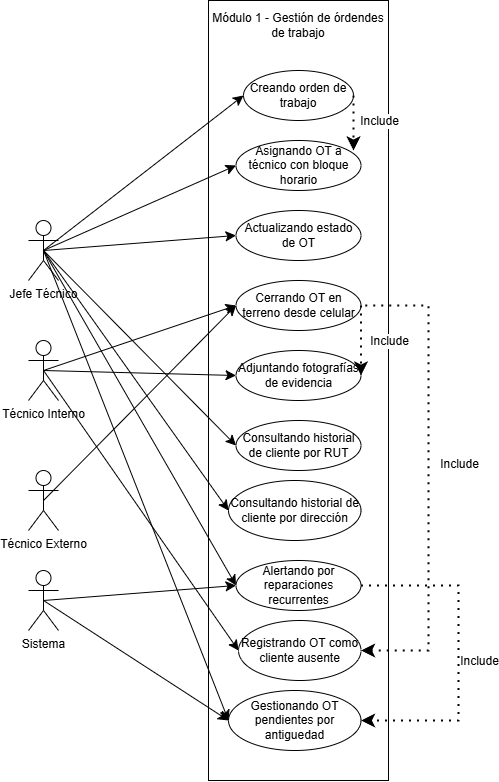

The diagram above was exported from draw.io. Its source (the exported page's mxGraphModel, read from the mxfile embedded in the PNG):
<mxGraphModel dx="1334" dy="826" grid="1" gridSize="10" guides="1" tooltips="1" connect="1" arrows="1" fold="1" page="1" pageScale="1" pageWidth="827" pageHeight="1169" math="0" shadow="0" adaptiveColors="none">
  <root>
    <mxCell id="0" />
    <mxCell id="1" parent="0" />
    <mxCell id="4JeGOa6Z0yhqqBRY-ciu-1" parent="1" style="shape=umlActor;verticalLabelPosition=bottom;verticalAlign=top;html=1;outlineConnect=0;" value="Jefe Técnico" vertex="1">
      <mxGeometry height="60" width="30" x="290" y="380" as="geometry" />
    </mxCell>
    <mxCell id="4JeGOa6Z0yhqqBRY-ciu-2" parent="1" style="shape=umlActor;verticalLabelPosition=bottom;verticalAlign=top;html=1;outlineConnect=0;" value="Técnico Interno" vertex="1">
      <mxGeometry height="60" width="30" x="290" y="500" as="geometry" />
    </mxCell>
    <mxCell id="4JeGOa6Z0yhqqBRY-ciu-3" parent="1" style="shape=umlActor;verticalLabelPosition=bottom;verticalAlign=top;html=1;outlineConnect=0;" value="Técnico Externo&lt;div&gt;&lt;br&gt;&lt;/div&gt;" vertex="1">
      <mxGeometry height="60" width="30" x="290" y="630" as="geometry" />
    </mxCell>
    <mxCell id="4JeGOa6Z0yhqqBRY-ciu-4" parent="1" style="rounded=0;whiteSpace=wrap;html=1;" value="" vertex="1">
      <mxGeometry height="780" width="180" x="470" y="160" as="geometry" />
    </mxCell>
    <mxCell id="4JeGOa6Z0yhqqBRY-ciu-6" parent="1" style="ellipse;whiteSpace=wrap;html=1;" value="Creando orden de trabajo" vertex="1">
      <mxGeometry height="50" width="110" x="505" y="230" as="geometry" />
    </mxCell>
    <mxCell id="4JeGOa6Z0yhqqBRY-ciu-7" parent="1" style="ellipse;whiteSpace=wrap;html=1;" value="Asignando OT a técnico con bloque horario" vertex="1">
      <mxGeometry height="50" width="125" x="497.5" y="300" as="geometry" />
    </mxCell>
    <mxCell id="4JeGOa6Z0yhqqBRY-ciu-8" parent="1" style="text;html=1;whiteSpace=wrap;strokeColor=none;fillColor=none;align=center;verticalAlign=middle;rounded=0;" value="Módulo 1 - Gestión de órdendes de trabajo" vertex="1">
      <mxGeometry height="30" width="180" x="470" y="170" as="geometry" />
    </mxCell>
    <mxCell id="4JeGOa6Z0yhqqBRY-ciu-9" edge="1" parent="1" source="4JeGOa6Z0yhqqBRY-ciu-1" style="endArrow=classic;html=1;rounded=0;fontSize=12;startSize=8;endSize=8;curved=1;exitX=0.5;exitY=0.5;exitDx=0;exitDy=0;exitPerimeter=0;entryX=0;entryY=0.5;entryDx=0;entryDy=0;" target="4JeGOa6Z0yhqqBRY-ciu-6" value="">
      <mxGeometry height="50" relative="1" width="50" as="geometry">
        <mxPoint x="640" y="610" as="sourcePoint" />
        <mxPoint x="690" y="560" as="targetPoint" />
      </mxGeometry>
    </mxCell>
    <mxCell id="4JeGOa6Z0yhqqBRY-ciu-10" parent="1" style="ellipse;whiteSpace=wrap;html=1;" value="Actualizando estado de OT" vertex="1">
      <mxGeometry height="50" width="125" x="497.5" y="370" as="geometry" />
    </mxCell>
    <mxCell id="4JeGOa6Z0yhqqBRY-ciu-11" parent="1" style="ellipse;whiteSpace=wrap;html=1;" value="Cerrando OT en terreno desde celular" vertex="1">
      <mxGeometry height="50" width="125" x="497.5" y="440" as="geometry" />
    </mxCell>
    <mxCell id="4JeGOa6Z0yhqqBRY-ciu-12" parent="1" style="ellipse;whiteSpace=wrap;html=1;" value="Adjuntando fotografías de evidencia" vertex="1">
      <mxGeometry height="50" width="125" x="497.5" y="510" as="geometry" />
    </mxCell>
    <mxCell id="4JeGOa6Z0yhqqBRY-ciu-13" parent="1" style="ellipse;whiteSpace=wrap;html=1;" value="Consultando historial de cliente por RUT" vertex="1">
      <mxGeometry height="50" width="125" x="497.5" y="580" as="geometry" />
    </mxCell>
    <mxCell id="4JeGOa6Z0yhqqBRY-ciu-14" parent="1" style="ellipse;whiteSpace=wrap;html=1;" value="Consultando historial de cliente por dirección" vertex="1">
      <mxGeometry height="60" width="132.5" x="490" y="640" as="geometry" />
    </mxCell>
    <mxCell id="4JeGOa6Z0yhqqBRY-ciu-15" parent="1" style="ellipse;whiteSpace=wrap;html=1;" value="Alertando por reparaciones recurrentes" vertex="1">
      <mxGeometry height="50" width="125" x="497.5" y="720" as="geometry" />
    </mxCell>
    <mxCell id="4JeGOa6Z0yhqqBRY-ciu-16" parent="1" style="ellipse;whiteSpace=wrap;html=1;" value="Registrando OT como cliente ausente" vertex="1">
      <mxGeometry height="60" width="122.5" x="500" y="780" as="geometry" />
    </mxCell>
    <mxCell id="4JeGOa6Z0yhqqBRY-ciu-17" parent="1" style="ellipse;whiteSpace=wrap;html=1;" value="Gestionando OT pendientes por antiguedad" vertex="1">
      <mxGeometry height="60" width="132.5" x="490" y="850" as="geometry" />
    </mxCell>
    <mxCell id="4JeGOa6Z0yhqqBRY-ciu-18" edge="1" parent="1" source="4JeGOa6Z0yhqqBRY-ciu-1" style="endArrow=classic;html=1;rounded=0;fontSize=12;startSize=8;endSize=8;curved=1;exitX=0.5;exitY=0.5;exitDx=0;exitDy=0;exitPerimeter=0;entryX=0;entryY=0.5;entryDx=0;entryDy=0;" target="4JeGOa6Z0yhqqBRY-ciu-7" value="">
      <mxGeometry height="50" relative="1" width="50" as="geometry">
        <mxPoint x="430" y="430" as="sourcePoint" />
        <mxPoint x="480" y="380" as="targetPoint" />
      </mxGeometry>
    </mxCell>
    <mxCell id="4JeGOa6Z0yhqqBRY-ciu-19" edge="1" parent="1" source="4JeGOa6Z0yhqqBRY-ciu-1" style="endArrow=classic;html=1;rounded=0;fontSize=12;startSize=8;endSize=8;curved=1;exitX=0.5;exitY=0.5;exitDx=0;exitDy=0;exitPerimeter=0;entryX=0;entryY=0.5;entryDx=0;entryDy=0;" target="4JeGOa6Z0yhqqBRY-ciu-10" value="">
      <mxGeometry height="50" relative="1" width="50" as="geometry">
        <mxPoint x="440" y="430" as="sourcePoint" />
        <mxPoint x="490" y="380" as="targetPoint" />
      </mxGeometry>
    </mxCell>
    <mxCell id="4JeGOa6Z0yhqqBRY-ciu-21" edge="1" parent="1" source="4JeGOa6Z0yhqqBRY-ciu-1" style="endArrow=classic;html=1;rounded=0;fontSize=12;startSize=8;endSize=8;curved=1;exitX=0.5;exitY=0.5;exitDx=0;exitDy=0;exitPerimeter=0;entryX=0;entryY=0.5;entryDx=0;entryDy=0;" target="4JeGOa6Z0yhqqBRY-ciu-15" value="">
      <mxGeometry height="50" relative="1" width="50" as="geometry">
        <mxPoint x="440" y="430" as="sourcePoint" />
        <mxPoint x="490" y="380" as="targetPoint" />
      </mxGeometry>
    </mxCell>
    <mxCell id="4JeGOa6Z0yhqqBRY-ciu-23" edge="1" parent="1" source="4JeGOa6Z0yhqqBRY-ciu-1" style="endArrow=classic;html=1;rounded=0;fontSize=12;startSize=8;endSize=8;curved=1;exitX=0.5;exitY=0.5;exitDx=0;exitDy=0;exitPerimeter=0;entryX=0;entryY=0.5;entryDx=0;entryDy=0;" target="4JeGOa6Z0yhqqBRY-ciu-17" value="">
      <mxGeometry height="50" relative="1" width="50" as="geometry">
        <mxPoint x="460" y="530" as="sourcePoint" />
        <mxPoint x="510" y="480" as="targetPoint" />
      </mxGeometry>
    </mxCell>
    <mxCell id="4JeGOa6Z0yhqqBRY-ciu-24" edge="1" parent="1" source="4JeGOa6Z0yhqqBRY-ciu-1" style="endArrow=classic;html=1;rounded=0;fontSize=12;startSize=8;endSize=8;curved=1;exitX=0.5;exitY=0.5;exitDx=0;exitDy=0;exitPerimeter=0;entryX=0;entryY=0.5;entryDx=0;entryDy=0;" target="4JeGOa6Z0yhqqBRY-ciu-13" value="">
      <mxGeometry height="50" relative="1" width="50" as="geometry">
        <mxPoint x="460" y="530" as="sourcePoint" />
        <mxPoint x="510" y="480" as="targetPoint" />
      </mxGeometry>
    </mxCell>
    <mxCell id="4JeGOa6Z0yhqqBRY-ciu-25" edge="1" parent="1" source="4JeGOa6Z0yhqqBRY-ciu-1" style="endArrow=classic;html=1;rounded=0;fontSize=12;startSize=8;endSize=8;curved=1;exitX=0.5;exitY=0.5;exitDx=0;exitDy=0;exitPerimeter=0;entryX=0;entryY=0.5;entryDx=0;entryDy=0;" target="4JeGOa6Z0yhqqBRY-ciu-14" value="">
      <mxGeometry height="50" relative="1" width="50" as="geometry">
        <mxPoint x="330" y="420" as="sourcePoint" />
        <mxPoint x="450" y="460" as="targetPoint" />
      </mxGeometry>
    </mxCell>
    <mxCell id="4JeGOa6Z0yhqqBRY-ciu-26" edge="1" parent="1" source="4JeGOa6Z0yhqqBRY-ciu-2" style="endArrow=classic;html=1;rounded=0;fontSize=12;startSize=8;endSize=8;curved=1;exitX=0.5;exitY=0.5;exitDx=0;exitDy=0;exitPerimeter=0;entryX=0;entryY=0.5;entryDx=0;entryDy=0;" target="4JeGOa6Z0yhqqBRY-ciu-11" value="">
      <mxGeometry height="50" relative="1" width="50" as="geometry">
        <mxPoint x="389" y="680" as="sourcePoint" />
        <mxPoint x="439" y="630" as="targetPoint" />
      </mxGeometry>
    </mxCell>
    <mxCell id="4JeGOa6Z0yhqqBRY-ciu-27" edge="1" parent="1" source="4JeGOa6Z0yhqqBRY-ciu-2" style="endArrow=classic;html=1;rounded=0;fontSize=12;startSize=8;endSize=8;curved=1;exitX=0.5;exitY=0.5;exitDx=0;exitDy=0;exitPerimeter=0;entryX=0;entryY=0.5;entryDx=0;entryDy=0;" target="4JeGOa6Z0yhqqBRY-ciu-12" value="">
      <mxGeometry height="50" relative="1" width="50" as="geometry">
        <mxPoint x="300" y="570" as="sourcePoint" />
        <mxPoint x="350" y="520" as="targetPoint" />
      </mxGeometry>
    </mxCell>
    <mxCell id="4JeGOa6Z0yhqqBRY-ciu-29" edge="1" parent="1" source="4JeGOa6Z0yhqqBRY-ciu-2" style="endArrow=classic;html=1;rounded=0;fontSize=12;startSize=8;endSize=8;curved=1;exitX=0.5;exitY=0.5;exitDx=0;exitDy=0;exitPerimeter=0;entryX=0;entryY=0.5;entryDx=0;entryDy=0;" target="4JeGOa6Z0yhqqBRY-ciu-16" value="">
      <mxGeometry height="50" relative="1" width="50" as="geometry">
        <mxPoint x="300" y="570" as="sourcePoint" />
        <mxPoint x="380" y="620" as="targetPoint" />
      </mxGeometry>
    </mxCell>
    <mxCell id="4JeGOa6Z0yhqqBRY-ciu-30" edge="1" parent="1" source="4JeGOa6Z0yhqqBRY-ciu-3" style="endArrow=classic;html=1;rounded=0;fontSize=12;startSize=8;endSize=8;curved=1;exitX=0.5;exitY=0.5;exitDx=0;exitDy=0;exitPerimeter=0;entryX=0;entryY=0.5;entryDx=0;entryDy=0;" target="4JeGOa6Z0yhqqBRY-ciu-11" value="">
      <mxGeometry height="50" relative="1" width="50" as="geometry">
        <mxPoint x="290" y="710" as="sourcePoint" />
        <mxPoint x="340" y="660" as="targetPoint" />
      </mxGeometry>
    </mxCell>
    <mxCell id="4JeGOa6Z0yhqqBRY-ciu-31" edge="1" parent="1" source="4JeGOa6Z0yhqqBRY-ciu-6" style="endArrow=classic;dashed=1;html=1;dashPattern=1 3;strokeWidth=2;rounded=0;fontSize=12;startSize=8;endSize=8;exitX=1;exitY=0.5;exitDx=0;exitDy=0;entryX=0.94;entryY=0.2;entryDx=0;entryDy=0;startArrow=none;startFill=0;endFill=1;entryPerimeter=0;" target="4JeGOa6Z0yhqqBRY-ciu-7" value="">
      <mxGeometry height="50" relative="1" width="50" as="geometry">
        <mxPoint x="730" y="480" as="sourcePoint" />
        <mxPoint x="720" y="460" as="targetPoint" />
      </mxGeometry>
    </mxCell>
    <mxCell id="4JeGOa6Z0yhqqBRY-ciu-32" connectable="0" parent="4JeGOa6Z0yhqqBRY-ciu-31" style="edgeLabel;html=1;align=center;verticalAlign=middle;resizable=0;points=[];fontSize=12;" value="Include" vertex="1">
      <mxGeometry relative="1" x="-0.2414" y="-2" as="geometry">
        <mxPoint x="27" y="4" as="offset" />
      </mxGeometry>
    </mxCell>
    <mxCell id="4JeGOa6Z0yhqqBRY-ciu-33" edge="1" parent="1" source="4JeGOa6Z0yhqqBRY-ciu-11" style="endArrow=classic;dashed=1;html=1;dashPattern=1 3;strokeWidth=2;rounded=0;fontSize=12;startSize=8;endSize=8;entryX=1;entryY=0.5;entryDx=0;entryDy=0;startArrow=none;startFill=0;endFill=1;exitX=1;exitY=0.5;exitDx=0;exitDy=0;" target="4JeGOa6Z0yhqqBRY-ciu-12" value="">
      <mxGeometry height="50" relative="1" width="50" as="geometry">
        <mxPoint x="620" y="470" as="sourcePoint" />
        <mxPoint x="622.5" y="525" as="targetPoint" />
      </mxGeometry>
    </mxCell>
    <mxCell id="4JeGOa6Z0yhqqBRY-ciu-34" connectable="0" parent="4JeGOa6Z0yhqqBRY-ciu-33" style="edgeLabel;html=1;align=center;verticalAlign=middle;resizable=0;points=[];fontSize=12;" value="Include" vertex="1">
      <mxGeometry relative="1" x="-0.2414" y="-2" as="geometry">
        <mxPoint x="30" y="8" as="offset" />
      </mxGeometry>
    </mxCell>
    <mxCell id="4JeGOa6Z0yhqqBRY-ciu-35" edge="1" parent="1" source="4JeGOa6Z0yhqqBRY-ciu-16" style="endArrow=none;dashed=1;html=1;dashPattern=1 3;strokeWidth=2;rounded=0;fontSize=12;startSize=8;endSize=8;exitX=1;exitY=0.5;exitDx=0;exitDy=0;entryX=1;entryY=0.5;entryDx=0;entryDy=0;edgeStyle=orthogonalEdgeStyle;startArrow=classic;startFill=1;" target="4JeGOa6Z0yhqqBRY-ciu-11" value="">
      <mxGeometry height="50" relative="1" width="50" as="geometry">
        <Array as="points">
          <mxPoint x="690" y="810" />
          <mxPoint x="690" y="465" />
        </Array>
        <mxPoint x="690" y="609" as="sourcePoint" />
        <mxPoint x="660" y="470" as="targetPoint" />
      </mxGeometry>
    </mxCell>
    <mxCell id="4JeGOa6Z0yhqqBRY-ciu-36" connectable="0" parent="4JeGOa6Z0yhqqBRY-ciu-35" style="edgeLabel;html=1;align=center;verticalAlign=middle;resizable=0;points=[];fontSize=12;" value="&#10;&lt;span style=&quot;color: rgb(0, 0, 0); font-family: Helvetica; font-size: 12px; font-style: normal; font-variant-ligatures: normal; font-variant-caps: normal; font-weight: 400; letter-spacing: normal; orphans: 2; text-align: center; text-indent: 0px; text-transform: none; widows: 2; word-spacing: 0px; -webkit-text-stroke-width: 0px; white-space: nowrap; background-color: rgb(255, 255, 255); text-decoration-thickness: initial; text-decoration-style: initial; text-decoration-color: initial; display: inline !important; float: none;&quot;&gt;Include&lt;/span&gt;&#10;&#10;" vertex="1">
      <mxGeometry relative="1" x="0.2383" y="-1" as="geometry">
        <mxPoint x="29" y="50" as="offset" />
      </mxGeometry>
    </mxCell>
    <mxCell id="4JeGOa6Z0yhqqBRY-ciu-37" edge="1" parent="1" source="4JeGOa6Z0yhqqBRY-ciu-15" style="endArrow=classic;dashed=1;html=1;dashPattern=1 3;strokeWidth=2;rounded=0;fontSize=12;startSize=8;endSize=8;exitX=1;exitY=0.5;exitDx=0;exitDy=0;entryX=1;entryY=0.5;entryDx=0;entryDy=0;edgeStyle=orthogonalEdgeStyle;endFill=1;" target="4JeGOa6Z0yhqqBRY-ciu-17" value="">
      <mxGeometry height="50" relative="1" width="50" as="geometry">
        <Array as="points">
          <mxPoint x="720" y="745" />
          <mxPoint x="720" y="880" />
        </Array>
        <mxPoint x="900" y="780" as="sourcePoint" />
        <mxPoint x="950" y="730" as="targetPoint" />
      </mxGeometry>
    </mxCell>
    <mxCell id="4JeGOa6Z0yhqqBRY-ciu-38" connectable="0" parent="1" style="edgeLabel;html=1;align=center;verticalAlign=middle;resizable=0;points=[];fontSize=12;" value="Include" vertex="1">
      <mxGeometry x="740" y="820" as="geometry" />
    </mxCell>
    <mxCell id="g355u0QCwN5IBkgscOuS-1" parent="1" style="shape=umlActor;verticalLabelPosition=bottom;verticalAlign=top;html=1;outlineConnect=0;" value="Sistema" vertex="1">
      <mxGeometry height="60" width="30" x="290" y="730" as="geometry" />
    </mxCell>
    <mxCell id="g355u0QCwN5IBkgscOuS-2" edge="1" parent="1" source="g355u0QCwN5IBkgscOuS-1" style="endArrow=classic;html=1;rounded=0;fontSize=12;startSize=8;endSize=8;curved=1;exitX=0.5;exitY=0.5;exitDx=0;exitDy=0;exitPerimeter=0;entryX=0;entryY=0.5;entryDx=0;entryDy=0;" target="4JeGOa6Z0yhqqBRY-ciu-15" value="">
      <mxGeometry height="50" relative="1" width="50" as="geometry">
        <mxPoint x="380" y="720" as="sourcePoint" />
        <mxPoint x="430" y="670" as="targetPoint" />
      </mxGeometry>
    </mxCell>
    <mxCell id="g355u0QCwN5IBkgscOuS-3" edge="1" parent="1" source="g355u0QCwN5IBkgscOuS-1" style="endArrow=classic;html=1;rounded=0;fontSize=12;startSize=8;endSize=8;curved=1;exitX=0.5;exitY=0.5;exitDx=0;exitDy=0;exitPerimeter=0;entryX=0;entryY=0.5;entryDx=0;entryDy=0;" target="4JeGOa6Z0yhqqBRY-ciu-17" value="">
      <mxGeometry height="50" relative="1" width="50" as="geometry">
        <mxPoint x="380" y="720" as="sourcePoint" />
        <mxPoint x="430" y="670" as="targetPoint" />
      </mxGeometry>
    </mxCell>
  </root>
</mxGraphModel>